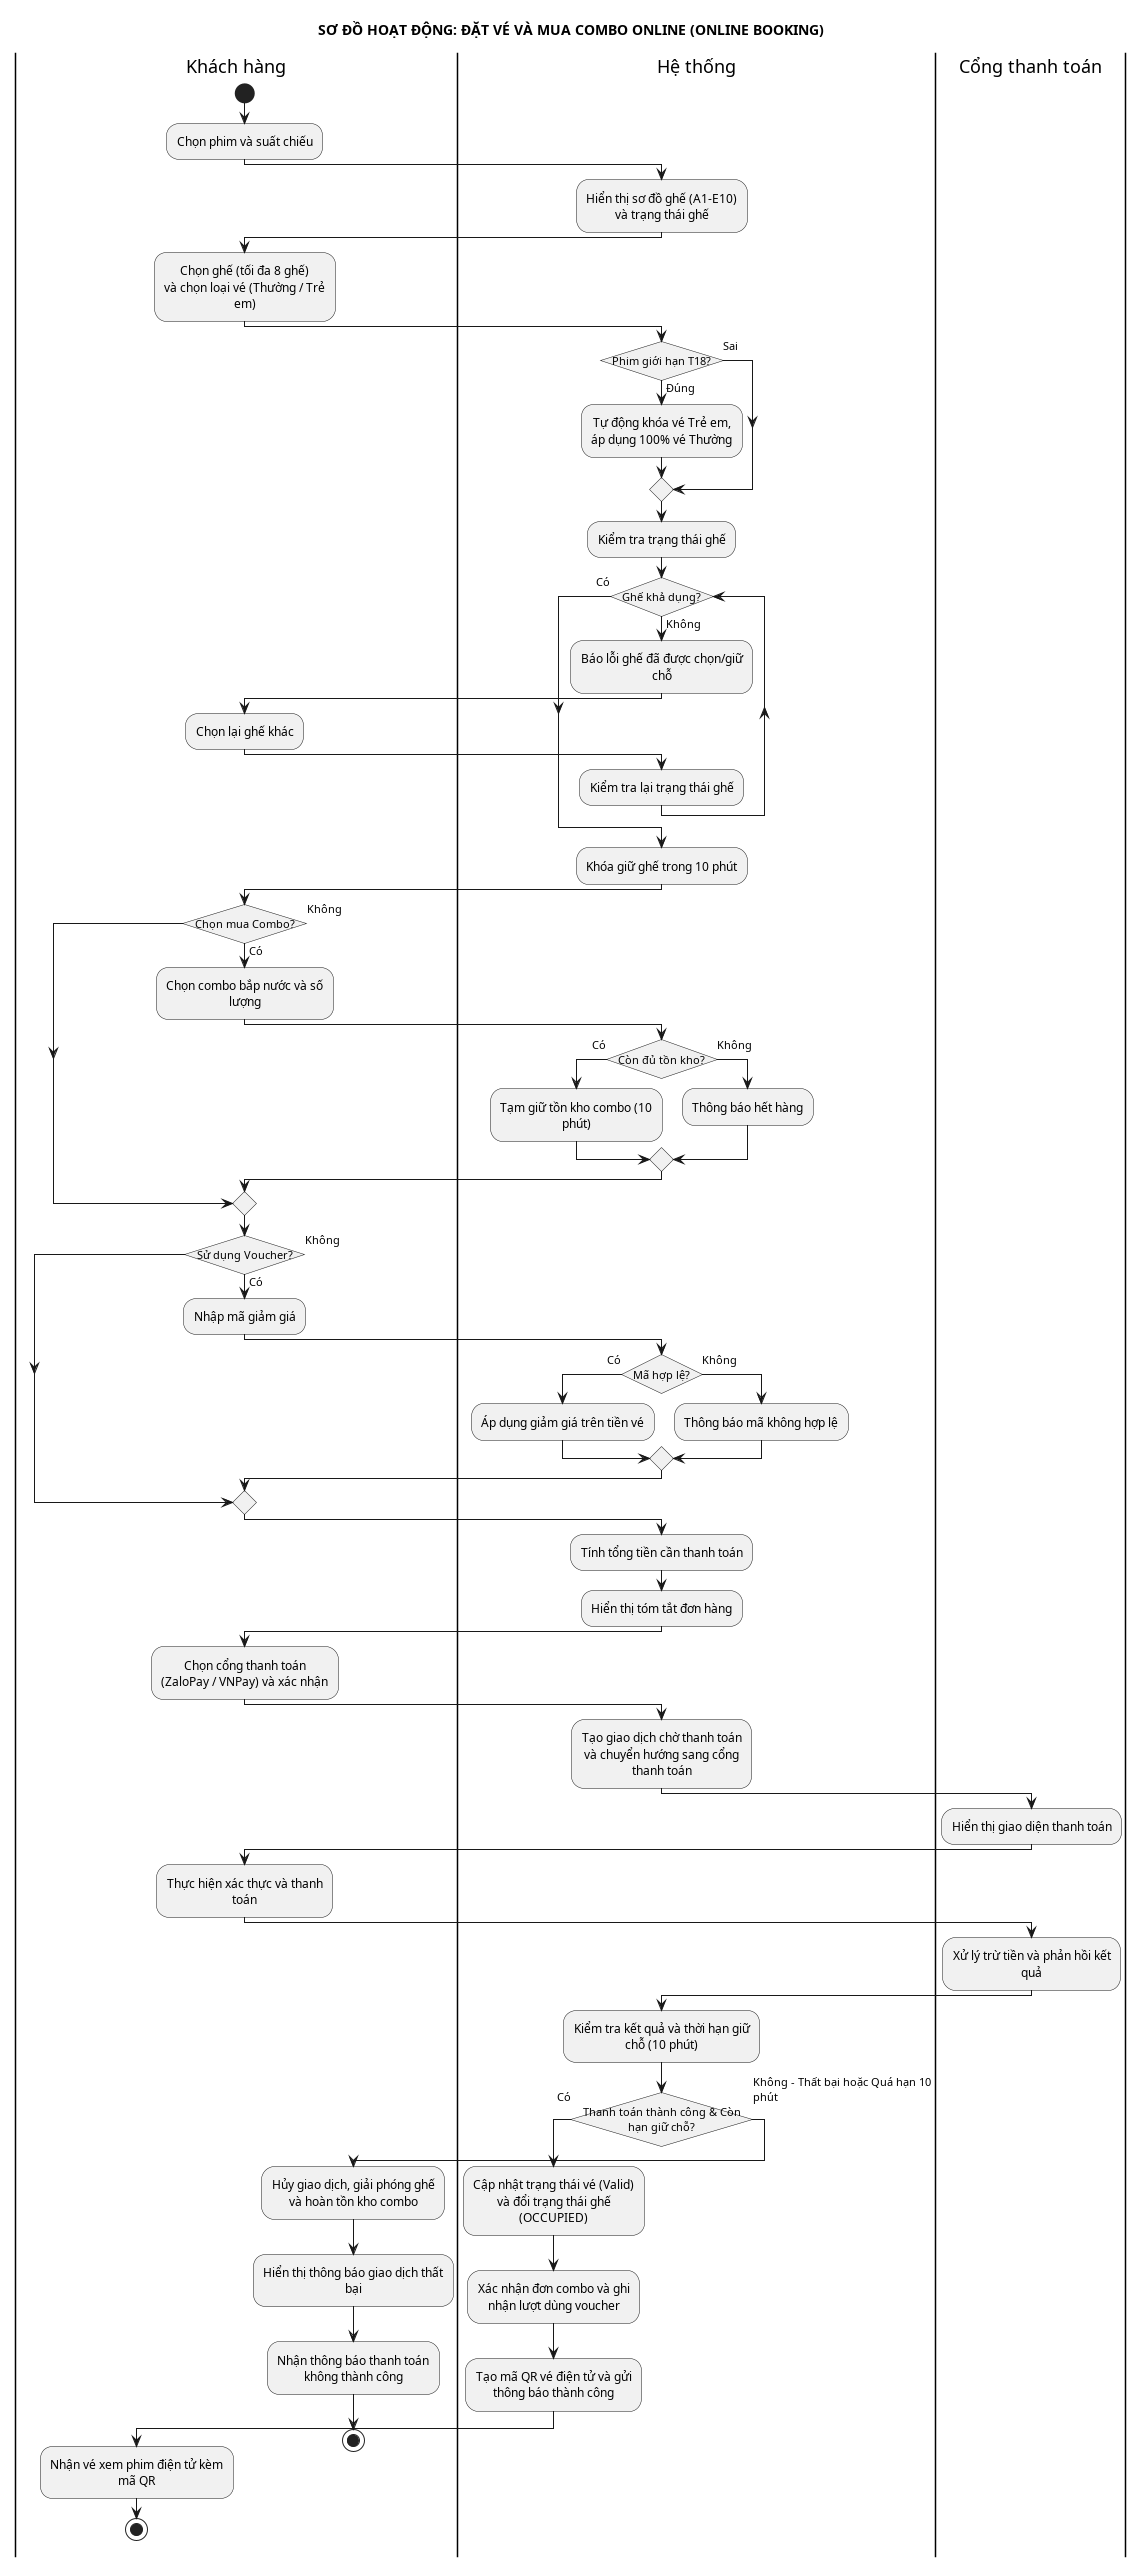

The diagram above was rendered by PlantUML. Its source (embedded in the PNG):
@startuml 05_dat_ve_combo_online
title SƠ ĐỒ HOẠT ĐỘNG: ĐẶT VÉ VÀ MUA COMBO ONLINE (ONLINE BOOKING)
skinparam conditionStyle insideDiamond
skinparam defaultTextAlignment center
skinparam shadowing false
skinparam monochrome true
skinparam wrapWidth 180

|Khách hàng|
|Hệ thống|
|Cổng thanh toán|

|Khách hàng|
start
:Chọn phim và suất chiếu;

|Hệ thống|
:Hiển thị sơ đồ ghế (A1-E10)\nvà trạng thái ghế;

|Khách hàng|
:Chọn ghế (tối đa 8 ghế)\nvà chọn loại vé (Thường / Trẻ em);

|Hệ thống|
if (Phim giới hạn T18?) then (Đúng)
  :Tự động khóa vé Trẻ em,\náp dụng 100% vé Thường;
else (Sai)
endif

:Kiểm tra trạng thái ghế;
while (Ghế khả dụng?) is (Không)
  :Báo lỗi ghế đã được chọn/giữ chỗ;
  |Khách hàng|
  :Chọn lại ghế khác;
  |Hệ thống|
  :Kiểm tra lại trạng thái ghế;
endwhile (Có)

:Khóa giữ ghế trong 10 phút;

|Khách hàng|
if (Chọn mua Combo?) then (Có)
  :Chọn combo bắp nước và số lượng;
  |Hệ thống|
  if (Còn đủ tồn kho?) then (Có)
    :Tạm giữ tồn kho combo (10 phút);
  else (Không)
    :Thông báo hết hàng;
  endif
else (Không)
endif

|Khách hàng|
if (Sử dụng Voucher?) then (Có)
  :Nhập mã giảm giá;
  |Hệ thống|
  if (Mã hợp lệ?) then (Có)
    :Áp dụng giảm giá trên tiền vé;
  else (Không)
    :Thông báo mã không hợp lệ;
  endif
else (Không)
endif

|Hệ thống|
:Tính tổng tiền cần thanh toán;
:Hiển thị tóm tắt đơn hàng;

|Khách hàng|
:Chọn cổng thanh toán\n(ZaloPay / VNPay) và xác nhận;

|Hệ thống|
:Tạo giao dịch chờ thanh toán\nvà chuyển hướng sang cổng thanh toán;

|Cổng thanh toán|
:Hiển thị giao diện thanh toán;

|Khách hàng|
:Thực hiện xác thực và thanh toán;

|Cổng thanh toán|
:Xử lý trừ tiền và phản hồi kết quả;

|Hệ thống|
:Kiểm tra kết quả và thời hạn giữ chỗ (10 phút);
if (Thanh toán thành công & Còn hạn giữ chỗ?) then (Có)
  :Cập nhật trạng thái vé (Valid)\nvà đổi trạng thái ghế (OCCUPIED);
  :Xác nhận đơn combo và ghi nhận lượt dùng voucher;
  :Tạo mã QR vé điện tử và gửi thông báo thành công;
  |Khách hàng|
  :Nhận vé xem phim điện tử kèm mã QR;
  stop
else (Không - Thất bại hoặc Quá hạn 10 phút)
  :Hủy giao dịch, giải phóng ghế\nvà hoàn tồn kho combo;
  :Hiển thị thông báo giao dịch thất bại;
  |Khách hàng|
  :Nhận thông báo thanh toán không thành công;
  stop
endif

@enduml